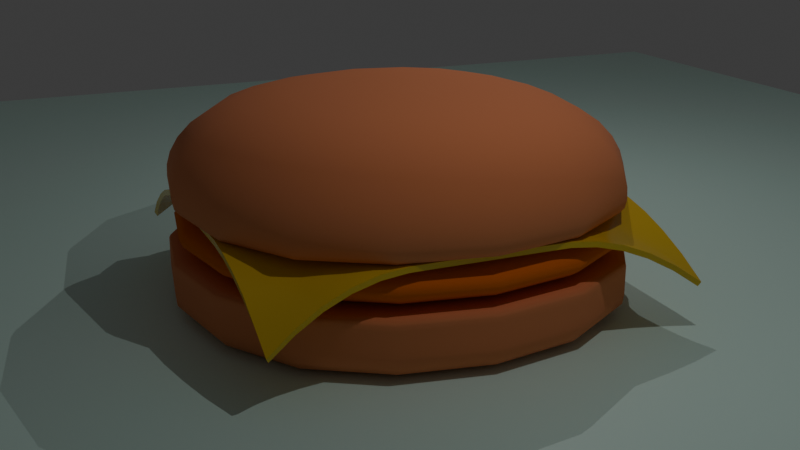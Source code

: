 # Source: Burger.blend  (saved by Blender 4.0.36; exported with 4.5.12 LTS)
import bpy
from mathutils import Matrix  # noqa: F401  (used for matrix-valued properties, if any)

bpy.ops.wm.read_factory_settings(use_empty=True)
scene = bpy.context.scene
scene.name = 'Scene'

# ---- collections
col_collection = bpy.data.collections.new('Collection'); scene.collection.children.link(col_collection)

# ---- materials (node trees are filled in below, after node groups)
mat_material = bpy.data.materials.new('Material')
mat_material.use_transparent_shadow = False
mat_material_001 = bpy.data.materials.new('Material.001')
mat_material_001.use_transparent_shadow = False
mat_material_002 = bpy.data.materials.new('Material.002')
mat_material_002.use_transparent_shadow = False
mat_material_003 = bpy.data.materials.new('Material.003')
mat_material_003.use_transparent_shadow = False

# ---- node groups
ng_auto_smooth = bpy.data.node_groups.new('Auto Smooth', 'GeometryNodeTree')
_s = ng_auto_smooth.interface.new_socket(name='Geometry', in_out='OUTPUT', socket_type='NodeSocketGeometry')
_s = ng_auto_smooth.interface.new_socket(name='Geometry', in_out='INPUT', socket_type='NodeSocketGeometry')
_s = ng_auto_smooth.interface.new_socket(name='Angle', in_out='INPUT', socket_type='NodeSocketFloat')
_s.subtype = 'ANGLE'
_s.min_value = 0.0
_s.max_value = 3.142
ng_auto_smooth.is_modifier = True
_N = ng_auto_smooth.nodes; _L = ng_auto_smooth.links
n0 = _N.new('NodeGroupOutput'); n0.name = 'Group Output'; n0.location = (480, -100)
n1 = _N.new('NodeGroupInput'); n1.name = 'Group Input'; n1.location = (-420, -300)
n2 = _N.new('NodeGroupInput'); n2.name = 'Group Input.001'; n2.location = (-60, -100)
n3 = _N.new('GeometryNodeSetShadeSmooth'); n3.name = 'Set Shade Smooth'; n3.location = (120, -100)
n3.domain = 'EDGE'
n4 = _N.new('GeometryNodeSetShadeSmooth'); n4.name = 'Set Shade Smooth.001'; n4.location = (300, -100)
n5 = _N.new('GeometryNodeInputMeshEdgeAngle'); n5.name = 'Edge Angle'; n5.location = (-420, -220)
n6 = _N.new('GeometryNodeInputEdgeSmooth'); n6.name = 'Is Edge Smooth'; n6.location = (-60, -160)
n7 = _N.new('GeometryNodeInputShadeSmooth'); n7.name = 'Is Face Smooth'; n7.location = (-240, -340)
n8 = _N.new('FunctionNodeBooleanMath'); n8.name = 'Boolean Math'; n8.location = (-60, -220)
n9 = _N.new('FunctionNodeCompare'); n9.name = 'Compare'; n9.location = (-240, -180)
n9.operation = 'LESS_EQUAL'
_L.new(n5.outputs[0], n9.inputs[0])
_L.new(n4.outputs[0], n0.inputs[0])
_L.new(n1.outputs[1], n9.inputs[1])
_L.new(n9.outputs[0], n8.inputs[0])
_L.new(n7.outputs[0], n8.inputs[1])
_L.new(n2.outputs[0], n3.inputs[0])
_L.new(n6.outputs[0], n3.inputs[1])
_L.new(n3.outputs[0], n4.inputs[0])
_L.new(n8.outputs[0], n3.inputs[2])
n0.is_active_output = True

# ---- material node trees
mat_material.use_nodes = True; mat_material.node_tree.nodes.clear()
_N = mat_material.node_tree.nodes; _L = mat_material.node_tree.links
n0 = _N.new('ShaderNodeBsdfPrincipled'); n0.name = 'Principled BSDF'; n0.location = (10, 300)
n0.inputs[0].default_value = (0.8001, 0.2627, 0.112, 1.0)
n0.inputs[2].default_value = 1.0
n0.inputs[3].default_value = 1.45
n1 = _N.new('ShaderNodeOutputMaterial'); n1.name = 'Material Output'; n1.location = (300, 300)
_L.new(n0.outputs[0], n1.inputs[0])
n1.is_active_output = True
mat_material_001.use_nodes = True; mat_material_001.node_tree.nodes.clear()
_N = mat_material_001.node_tree.nodes; _L = mat_material_001.node_tree.links
n0 = _N.new('ShaderNodeBsdfPrincipled'); n0.name = 'Principled BSDF'; n0.location = (10, 300)
n0.inputs[0].default_value = (0.8002, 0.1688, 0.008693, 1.0)
n0.inputs[2].default_value = 1.0
n0.inputs[3].default_value = 1.45
n1 = _N.new('ShaderNodeOutputMaterial'); n1.name = 'Material Output'; n1.location = (300, 300)
_L.new(n0.outputs[0], n1.inputs[0])
n1.is_active_output = True
mat_material_002.use_nodes = True; mat_material_002.node_tree.nodes.clear()
_N = mat_material_002.node_tree.nodes; _L = mat_material_002.node_tree.links
n0 = _N.new('ShaderNodeBsdfPrincipled'); n0.name = 'Principled BSDF'; n0.location = (10, 300)
n0.inputs[0].default_value = (0.8, 0.5335, 0.02449, 1.0)
n0.inputs[2].default_value = 0.2165
n0.inputs[3].default_value = 1.45
n1 = _N.new('ShaderNodeOutputMaterial'); n1.name = 'Material Output'; n1.location = (300, 300)
_L.new(n0.outputs[0], n1.inputs[0])
n1.is_active_output = True
mat_material_003.use_nodes = True; mat_material_003.node_tree.nodes.clear()
_N = mat_material_003.node_tree.nodes; _L = mat_material_003.node_tree.links
n0 = _N.new('ShaderNodeBsdfPrincipled'); n0.name = 'Principled BSDF'; n0.location = (10, 300)
n0.inputs[0].default_value = (0.7343, 0.9871, 0.8902, 1.0)
n0.inputs[3].default_value = 1.45
n1 = _N.new('ShaderNodeOutputMaterial'); n1.name = 'Material Output'; n1.location = (300, 300)
_L.new(n0.outputs[0], n1.inputs[0])
n1.is_active_output = True

# ---- world
world_world = bpy.data.worlds.new('World'); scene.world = world_world
world_world.use_nodes = True; world_world.node_tree.nodes.clear()
_N = world_world.node_tree.nodes; _L = world_world.node_tree.links
n0 = _N.new('ShaderNodeOutputWorld'); n0.name = 'World Output'; n0.location = (300, 300)
n1 = _N.new('ShaderNodeBackground'); n1.name = 'Background'; n1.location = (10, 300)
n1.inputs[0].default_value = (0.05088, 0.05088, 0.05088, 1.0)
_L.new(n1.outputs[0], n0.inputs[0])
n0.is_active_output = True
world_world.color = (0.05088, 0.05088, 0.05088)
world_world.use_sun_shadow = False
world_world.sun_shadow_jitter_overblur = 0.0

# ---- cameras
cam_camera = bpy.data.cameras.new('Camera')
cam_camera.lens = 50.0

# ---- lights
light_point = bpy.data.lights.new('Point', 'POINT')
light_point.transmission_factor = 0.0
light_point.use_soft_falloff = False
light_point.energy = 6000.0
light_point.shadow_maximum_resolution = 0.006
light_point.use_absolute_resolution = True
light_point_001 = bpy.data.lights.new('Point.001', 'POINT')
light_point_001.transmission_factor = 0.0
light_point_001.use_soft_falloff = False
light_point_001.energy = 6000.0
light_point_001.shadow_maximum_resolution = 0.006
light_point_001.use_absolute_resolution = True

# ---- meshes
me_cube = bpy.data.meshes.new('Cube')
me_cube.from_pydata([(-2.964, -2.964, -1.057), (-2.964, -2.964, -0.148), (-2.964, 2.964, -1.057), (-2.964, 2.964, -0.148), (2.964, -2.964, -1.057), (2.964, -2.964, -0.148), (2.964, 2.964, -1.057), (2.964, 2.964, -0.148), (-2.964, -2.964, -1.057), (-2.964, 2.964, -1.057), (2.964, 2.964, -1.057), (2.964, -2.964, -1.057), (-2.964, -2.964, -0.6774), (-2.964, 2.964, -0.6774), (2.964, 2.964, -0.6774), (2.964, -2.964, -0.6774)], [], [(12, 1, 3, 13), (13, 3, 7, 14), (14, 7, 5, 15), (15, 5, 1, 12), (2, 6, 4, 0), (7, 3, 1, 5), (4, 11, 8, 0), (6, 10, 11, 4), (2, 9, 10, 6), (0, 8, 9, 2), (11, 15, 12, 8), (10, 14, 15, 11), (9, 13, 14, 10), (8, 12, 13, 9)])
me_cube.polygons.foreach_set('use_smooth', [True] * 14)
_uv = me_cube.uv_layers.new(name='UVMap')
_uv.uv.foreach_set('vector', [0.5398, 0.0, 0.625, 0.0, 0.625, 0.25, 0.5398, 0.25, 0.5398, 0.25, 0.625, 0.25, 0.625, 0.5, 0.5398, 0.5, 0.5398, 0.5, 0.625, 0.5, 0.625, 0.75, 0.5398, 0.75, 0.5398, 0.75, 0.625, 0.75, 0.625, 1.0, 0.5398, 1.0, 0.125, 0.5, 0.375, 0.5, 0.375, 0.75, 0.125, 0.75, 0.625, 0.5, 0.875, 0.5, 0.875, 0.75, 0.625, 0.75, 0.375, 0.75, 0.375, 0.75, 0.375, 1.0, 0.375, 1.0, 0.375, 0.5, 0.375, 0.5, 0.375, 0.75, 0.375, 0.75, 0.375, 0.25, 0.375, 0.25, 0.375, 0.5, 0.375, 0.5, 0.375, 0.0, 0.375, 0.0, 0.375, 0.25, 0.375, 0.25, 0.375, 0.75, 0.5398, 0.75, 0.5398, 1.0, 0.375, 1.0, 0.375, 0.5, 0.5398, 0.5, 0.5398, 0.75, 0.375, 0.75, 0.375, 0.25, 0.5398, 0.25, 0.5398, 0.5, 0.375, 0.5, 0.375, 0.0, 0.5398, 0.0, 0.5398, 0.25, 0.375, 0.25])
me_cube.materials.append(mat_material)
me_cube.update()
me_cube_002 = bpy.data.meshes.new('Cube.002')
me_cube_002.from_pydata([(-0.7221, -0.7006, -1.192), (-1.578, -1.434, -0.3824), (-0.7221, 0.6764, -1.192), (-1.578, 1.362, -0.3824), (0.6549, -0.7006, -1.192), (1.218, -1.434, -0.3824), (0.6549, 0.6764, -1.192), (1.218, 1.362, -0.3824), (-2.964, -2.964, -1.057), (-2.964, 2.964, -1.057), (2.964, 2.964, -1.057), (2.964, -2.964, -1.057), (-2.964, -2.964, -0.6774), (-2.964, 2.964, -0.6774), (2.964, 2.964, -0.6774), (2.964, -2.964, -0.6774)], [], [(12, 1, 3, 13), (13, 3, 7, 14), (14, 7, 5, 15), (15, 5, 1, 12), (2, 6, 4, 0), (7, 3, 1, 5), (4, 11, 8, 0), (6, 10, 11, 4), (2, 9, 10, 6), (0, 8, 9, 2), (11, 15, 12, 8), (10, 14, 15, 11), (9, 13, 14, 10), (8, 12, 13, 9)])
me_cube_002.polygons.foreach_set('use_smooth', [True] * 14)
_uv = me_cube_002.uv_layers.new(name='UVMap')
_uv.uv.foreach_set('vector', [0.5398, 0.0, 0.625, 0.0, 0.625, 0.25, 0.5398, 0.25, 0.5398, 0.25, 0.625, 0.25, 0.625, 0.5, 0.5398, 0.5, 0.5398, 0.5, 0.625, 0.5, 0.625, 0.75, 0.5398, 0.75, 0.5398, 0.75, 0.625, 0.75, 0.625, 1.0, 0.5398, 1.0, 0.125, 0.5, 0.375, 0.5, 0.375, 0.75, 0.125, 0.75, 0.625, 0.5, 0.875, 0.5, 0.875, 0.75, 0.625, 0.75, 0.375, 0.75, 0.375, 0.75, 0.375, 1.0, 0.375, 1.0, 0.375, 0.5, 0.375, 0.5, 0.375, 0.75, 0.375, 0.75, 0.375, 0.25, 0.375, 0.25, 0.375, 0.5, 0.375, 0.5, 0.375, 0.0, 0.375, 0.0, 0.375, 0.25, 0.375, 0.25, 0.375, 0.75, 0.5398, 0.75, 0.5398, 1.0, 0.375, 1.0, 0.375, 0.5, 0.5398, 0.5, 0.5398, 0.75, 0.375, 0.75, 0.375, 0.25, 0.5398, 0.25, 0.5398, 0.5, 0.375, 0.5, 0.375, 0.0, 0.5398, 0.0, 0.5398, 0.25, 0.375, 0.25])
me_cube_002.materials.append(mat_material_001)
me_cube_002.update()
me_plane = bpy.data.meshes.new('Plane')
me_plane.from_pydata([(12.15, 11.82, 3.198), (-12.63, 11.82, 3.198), (12.15, -12.96, 3.198), (-12.63, -12.96, 3.198), (12.24, -11.22, 2.091), (12.3, -9.513, 1.219), (12.35, -7.85, 0.5804), (12.38, -6.228, 0.1762), (12.39, -4.649, 0.00602), (12.39, -3.098, 0.0), (12.39, -1.549, 0.0), (12.39, 2.384e-07, 0.0), (12.39, 1.549, 0.0), (12.39, 3.098, 0.0), (12.39, 4.647, 0.00602), (12.38, 6.165, 0.1762), (12.35, 7.643, 0.5804), (12.3, 9.078, 1.219), (12.24, 10.47, 2.091), (10.69, 12.02, 2.091), (9.204, 12.18, 1.219), (7.703, 12.29, 0.5804), (6.184, 12.36, 0.1762), (4.647, 12.39, 0.00602), (3.098, 12.39, 0.0), (1.549, 12.39, 0.0), (-2.384e-07, 12.39, 0.0), (-1.549, 12.39, 0.0), (-3.098, 12.39, 0.0), (-4.648, 12.39, 0.00602), (-6.21, 12.36, 0.1762), (-7.79, 12.29, 0.5804), (-9.387, 12.18, 1.219), (-11.0, 12.02, 2.091), (-12.55, 10.47, 2.091), (-12.49, 9.078, 1.219), (-12.44, 7.643, 0.5804), (-12.41, 6.165, 0.1762), (-12.39, 4.647, 0.00602), (-12.39, 3.098, 0.0), (-12.39, 1.549, 0.0), (-12.39, -2.384e-07, 0.0), (-12.39, -1.549, 0.0), (-12.39, -3.098, 0.0), (-12.39, -4.649, 0.00602), (-12.41, -6.228, 0.1762), (-12.44, -7.85, 0.5804), (-12.49, -9.513, 1.219), (-12.55, -11.22, 2.091), (-11.0, -12.77, 2.091), (-9.387, -12.61, 1.219), (-7.79, -12.5, 0.5804), (-6.21, -12.43, 0.1762), (-4.648, -12.39, 0.00602), (-3.098, -12.39, 0.0), (-1.549, -12.39, 0.0), (2.384e-07, -12.39, 0.0), (1.549, -12.39, 0.0), (3.098, -12.39, 0.0), (4.647, -12.39, 0.00602), (6.184, -12.43, 0.1762), (7.703, -12.5, 0.5804), (9.204, -12.61, 1.219), (10.69, -12.77, 2.091), (10.72, 10.54, 1.701), (10.77, 9.109, 1.047), (10.81, 7.657, 0.4989), (10.83, 6.171, 0.1426), (10.84, 4.647, 0.001911), (10.84, 3.098, 0.0), (10.84, 1.549, 0.0), (10.84, -2.384e-07, 0.0), (10.84, -1.549, 0.0), (10.84, -3.098, 0.0), (10.84, -4.648, 0.001911), (10.83, -6.222, 0.1426), (10.81, -7.835, 0.4989), (10.77, -9.482, 1.047), (10.72, -11.15, 1.701), (9.217, 10.66, 1.047), (9.245, 9.175, 0.6733), (9.272, 7.691, 0.3077), (9.29, 6.185, 0.06666), (9.295, 4.648, 0.0), (9.295, 3.098, 0.0), (9.295, 1.549, 0.0), (9.295, -2.384e-07, 0.0), (9.295, -1.549, 0.0), (9.295, -3.098, 0.0), (9.295, -4.648, 0.0), (9.29, -6.209, 0.06666), (9.272, -7.801, 0.3077), (9.245, -9.415, 0.6733), (9.217, -11.03, 1.047), (7.709, 10.76, 0.4989), (7.723, 9.24, 0.3077), (7.738, 7.726, 0.1134), (7.746, 6.196, 0.00602), (7.746, 4.648, 0.0), (7.746, 3.098, 0.0), (7.746, 1.549, 0.0), (7.746, -2.384e-07, 0.0), (7.746, -1.549, 0.0), (7.746, -3.098, 0.0), (7.746, -4.648, 0.0), (7.746, -6.198, 0.00602), (7.738, -7.766, 0.1134), (7.723, -9.35, 0.3077), (7.709, -10.93, 0.4989), (6.186, 10.82, 0.1426), (6.192, 9.283, 0.06666), (6.196, 7.745, 0.00602), (6.197, 6.197, 0.0), (6.197, 4.648, 0.0), (6.197, 3.098, 0.0), (6.197, 1.549, 0.0), (6.197, -2.384e-07, 0.0), (6.197, -1.549, 0.0), (6.197, -3.098, 0.0), (6.197, -4.648, 0.0), (6.197, -6.197, 0.0), (6.196, -7.747, 0.00602), (6.192, -9.307, 0.06666), (6.186, -10.87, 0.1426), (4.648, 10.84, 0.001911), (4.648, 9.295, 0.0), (4.648, 7.746, 0.0), (4.648, 6.197, 0.0), (4.648, 4.648, 0.0), (4.648, 3.098, 0.0), (4.648, 1.549, 0.0), (4.648, -2.384e-07, 0.0), (4.648, -1.549, 0.0), (4.648, -3.098, 0.0), (4.648, -4.648, 0.0), (4.648, -6.197, 0.0), (4.648, -7.746, 0.0), (4.648, -9.295, 0.0), (4.648, -10.84, 0.001911), (3.098, 10.84, 0.0), (3.098, 9.295, 0.0), (3.098, 7.746, 0.0), (3.098, 6.197, 0.0), (3.098, 4.648, 0.0), (3.098, 3.098, 0.0), (3.098, 1.549, 0.0), (3.098, -2.384e-07, 0.0), (3.098, -1.549, 0.0), (3.098, -3.098, 0.0), (3.098, -4.648, 0.0), (3.098, -6.197, 0.0), (3.098, -7.746, 0.0), (3.098, -9.295, 0.0), (3.098, -10.84, 0.0), (1.549, 10.84, 0.0), (1.549, 9.295, 0.0), (1.549, 7.746, 0.0), (1.549, 6.197, 0.0), (1.549, 4.648, 0.0), (1.549, 3.098, 0.0), (1.549, 1.549, 0.0), (1.549, -2.384e-07, 0.0), (1.549, -1.549, 0.0), (1.549, -3.098, 0.0), (1.549, -4.648, 0.0), (1.549, -6.197, 0.0), (1.549, -7.746, 0.0), (1.549, -9.295, 0.0), (1.549, -10.84, 0.0), (-2.086e-07, 10.84, 0.0), (-1.788e-07, 9.295, 0.0), (-1.49e-07, 7.746, 0.0), (-1.192e-07, 6.197, 0.0), (-8.941e-08, 4.648, 0.0), (-5.96e-08, 3.098, 0.0), (-2.98e-08, 1.549, 0.0), (0.0, -2.384e-07, 0.0), (2.98e-08, -1.549, 0.0), (5.96e-08, -3.098, 0.0), (8.941e-08, -4.648, 0.0), (1.192e-07, -6.197, 0.0), (1.49e-07, -7.746, 0.0), (1.788e-07, -9.295, 0.0), (2.086e-07, -10.84, 0.0), (-1.549, 10.84, 0.0), (-1.549, 9.295, 0.0), (-1.549, 7.746, 0.0), (-1.549, 6.197, 0.0), (-1.549, 4.648, 0.0), (-1.549, 3.098, 0.0), (-1.549, 1.549, 0.0), (-1.549, -2.384e-07, 0.0), (-1.549, -1.549, 0.0), (-1.549, -3.098, 0.0), (-1.549, -4.648, 0.0), (-1.549, -6.197, 0.0), (-1.549, -7.746, 0.0), (-1.549, -9.295, 0.0), (-1.549, -10.84, 0.0), (-3.098, 10.84, 0.0), (-3.098, 9.295, 0.0), (-3.098, 7.746, 0.0), (-3.098, 6.197, 0.0), (-3.098, 4.648, 0.0), (-3.098, 3.098, 0.0), (-3.098, 1.549, 0.0), (-3.098, -2.384e-07, 0.0), (-3.098, -1.549, 0.0), (-3.098, -3.098, 0.0), (-3.098, -4.648, 0.0), (-3.098, -6.197, 0.0), (-3.098, -7.746, 0.0), (-3.098, -9.295, 0.0), (-3.098, -10.84, 0.0), (-4.648, 10.84, 0.001911), (-4.648, 9.295, 0.0), (-4.648, 7.746, 0.0), (-4.648, 6.197, 0.0), (-4.648, 4.648, 0.0), (-4.648, 3.098, 0.0), (-4.648, 1.549, 0.0), (-4.648, -2.384e-07, 0.0), (-4.648, -1.549, 0.0), (-4.648, -3.098, 0.0), (-4.648, -4.648, 0.0), (-4.648, -6.197, 0.0), (-4.648, -7.746, 0.0), (-4.648, -9.295, 0.0), (-4.648, -10.84, 0.001911), (-6.208, 10.82, 0.1426), (-6.202, 9.283, 0.06666), (-6.197, 7.745, 0.00602), (-6.197, 6.197, 0.0), (-6.197, 4.648, 0.0), (-6.197, 3.098, 0.0), (-6.197, 1.549, 0.0), (-6.197, -2.384e-07, 0.0), (-6.197, -1.549, 0.0), (-6.197, -3.098, 0.0), (-6.197, -4.648, 0.0), (-6.197, -6.197, 0.0), (-6.197, -7.747, 0.00602), (-6.202, -9.307, 0.06666), (-6.208, -10.87, 0.1426), (-7.784, 10.76, 0.4989), (-7.769, 9.24, 0.3077), (-7.755, 7.726, 0.1134), (-7.747, 6.196, 0.00602), (-7.746, 4.648, 0.0), (-7.746, 3.098, 0.0), (-7.746, 1.549, 0.0), (-7.746, -2.384e-07, 0.0), (-7.746, -1.549, 0.0), (-7.746, -3.098, 0.0), (-7.746, -4.648, 0.0), (-7.747, -6.198, 0.00602), (-7.755, -7.766, 0.1134), (-7.769, -9.35, 0.3077), (-7.784, -10.93, 0.4989), (-9.374, 10.66, 1.047), (-9.346, 9.175, 0.6733), (-9.318, 7.691, 0.3077), (-9.3, 6.185, 0.06666), (-9.295, 4.648, 0.0), (-9.295, 3.098, 0.0), (-9.295, 1.549, 0.0), (-9.295, -2.384e-07, 0.0), (-9.295, -1.549, 0.0), (-9.295, -3.098, 0.0), (-9.295, -4.648, 0.0), (-9.3, -6.209, 0.06666), (-9.318, -7.801, 0.3077), (-9.346, -9.415, 0.6733), (-9.374, -11.03, 1.047), (-10.97, 10.54, 1.701), (-10.92, 9.109, 1.047), (-10.88, 7.657, 0.4989), (-10.86, 6.171, 0.1426), (-10.84, 4.647, 0.001911), (-10.84, 3.098, 0.0), (-10.84, 1.549, 0.0), (-10.84, -2.384e-07, 0.0), (-10.84, -1.549, 0.0), (-10.84, -3.098, 0.0), (-10.84, -4.648, 0.001911), (-10.86, -6.222, 0.1426), (-10.88, -7.835, 0.4989), (-10.92, -9.482, 1.047), (-10.97, -11.15, 1.701)], [], [(288, 48, 3, 49), (4, 78, 63, 2), (78, 93, 62, 63), (93, 108, 61, 62), (108, 123, 60, 61), (123, 138, 59, 60), (138, 153, 58, 59), (153, 168, 57, 58), (168, 183, 56, 57), (183, 198, 55, 56), (198, 213, 54, 55), (213, 228, 53, 54), (228, 243, 52, 53), (243, 258, 51, 52), (258, 273, 50, 51), (273, 288, 49, 50), (0, 19, 64, 18), (18, 64, 65, 17), (17, 65, 66, 16), (16, 66, 67, 15), (15, 67, 68, 14), (14, 68, 69, 13), (13, 69, 70, 12), (12, 70, 71, 11), (11, 71, 72, 10), (10, 72, 73, 9), (9, 73, 74, 8), (8, 74, 75, 7), (7, 75, 76, 6), (6, 76, 77, 5), (5, 77, 78, 4), (19, 20, 79, 64), (64, 79, 80, 65), (65, 80, 81, 66), (66, 81, 82, 67), (67, 82, 83, 68), (68, 83, 84, 69), (69, 84, 85, 70), (70, 85, 86, 71), (71, 86, 87, 72), (72, 87, 88, 73), (73, 88, 89, 74), (74, 89, 90, 75), (75, 90, 91, 76), (76, 91, 92, 77), (77, 92, 93, 78), (20, 21, 94, 79), (79, 94, 95, 80), (80, 95, 96, 81), (81, 96, 97, 82), (82, 97, 98, 83), (83, 98, 99, 84), (84, 99, 100, 85), (85, 100, 101, 86), (86, 101, 102, 87), (87, 102, 103, 88), (88, 103, 104, 89), (89, 104, 105, 90), (90, 105, 106, 91), (91, 106, 107, 92), (92, 107, 108, 93), (21, 22, 109, 94), (94, 109, 110, 95), (95, 110, 111, 96), (96, 111, 112, 97), (97, 112, 113, 98), (98, 113, 114, 99), (99, 114, 115, 100), (100, 115, 116, 101), (101, 116, 117, 102), (102, 117, 118, 103), (103, 118, 119, 104), (104, 119, 120, 105), (105, 120, 121, 106), (106, 121, 122, 107), (107, 122, 123, 108), (22, 23, 124, 109), (109, 124, 125, 110), (110, 125, 126, 111), (111, 126, 127, 112), (112, 127, 128, 113), (113, 128, 129, 114), (114, 129, 130, 115), (115, 130, 131, 116), (116, 131, 132, 117), (117, 132, 133, 118), (118, 133, 134, 119), (119, 134, 135, 120), (120, 135, 136, 121), (121, 136, 137, 122), (122, 137, 138, 123), (23, 24, 139, 124), (124, 139, 140, 125), (125, 140, 141, 126), (126, 141, 142, 127), (127, 142, 143, 128), (128, 143, 144, 129), (129, 144, 145, 130), (130, 145, 146, 131), (131, 146, 147, 132), (132, 147, 148, 133), (133, 148, 149, 134), (134, 149, 150, 135), (135, 150, 151, 136), (136, 151, 152, 137), (137, 152, 153, 138), (24, 25, 154, 139), (139, 154, 155, 140), (140, 155, 156, 141), (141, 156, 157, 142), (142, 157, 158, 143), (143, 158, 159, 144), (144, 159, 160, 145), (145, 160, 161, 146), (146, 161, 162, 147), (147, 162, 163, 148), (148, 163, 164, 149), (149, 164, 165, 150), (150, 165, 166, 151), (151, 166, 167, 152), (152, 167, 168, 153), (25, 26, 169, 154), (154, 169, 170, 155), (155, 170, 171, 156), (156, 171, 172, 157), (157, 172, 173, 158), (158, 173, 174, 159), (159, 174, 175, 160), (160, 175, 176, 161), (161, 176, 177, 162), (162, 177, 178, 163), (163, 178, 179, 164), (164, 179, 180, 165), (165, 180, 181, 166), (166, 181, 182, 167), (167, 182, 183, 168), (26, 27, 184, 169), (169, 184, 185, 170), (170, 185, 186, 171), (171, 186, 187, 172), (172, 187, 188, 173), (173, 188, 189, 174), (174, 189, 190, 175), (175, 190, 191, 176), (176, 191, 192, 177), (177, 192, 193, 178), (178, 193, 194, 179), (179, 194, 195, 180), (180, 195, 196, 181), (181, 196, 197, 182), (182, 197, 198, 183), (27, 28, 199, 184), (184, 199, 200, 185), (185, 200, 201, 186), (186, 201, 202, 187), (187, 202, 203, 188), (188, 203, 204, 189), (189, 204, 205, 190), (190, 205, 206, 191), (191, 206, 207, 192), (192, 207, 208, 193), (193, 208, 209, 194), (194, 209, 210, 195), (195, 210, 211, 196), (196, 211, 212, 197), (197, 212, 213, 198), (28, 29, 214, 199), (199, 214, 215, 200), (200, 215, 216, 201), (201, 216, 217, 202), (202, 217, 218, 203), (203, 218, 219, 204), (204, 219, 220, 205), (205, 220, 221, 206), (206, 221, 222, 207), (207, 222, 223, 208), (208, 223, 224, 209), (209, 224, 225, 210), (210, 225, 226, 211), (211, 226, 227, 212), (212, 227, 228, 213), (29, 30, 229, 214), (214, 229, 230, 215), (215, 230, 231, 216), (216, 231, 232, 217), (217, 232, 233, 218), (218, 233, 234, 219), (219, 234, 235, 220), (220, 235, 236, 221), (221, 236, 237, 222), (222, 237, 238, 223), (223, 238, 239, 224), (224, 239, 240, 225), (225, 240, 241, 226), (226, 241, 242, 227), (227, 242, 243, 228), (30, 31, 244, 229), (229, 244, 245, 230), (230, 245, 246, 231), (231, 246, 247, 232), (232, 247, 248, 233), (233, 248, 249, 234), (234, 249, 250, 235), (235, 250, 251, 236), (236, 251, 252, 237), (237, 252, 253, 238), (238, 253, 254, 239), (239, 254, 255, 240), (240, 255, 256, 241), (241, 256, 257, 242), (242, 257, 258, 243), (31, 32, 259, 244), (244, 259, 260, 245), (245, 260, 261, 246), (246, 261, 262, 247), (247, 262, 263, 248), (248, 263, 264, 249), (249, 264, 265, 250), (250, 265, 266, 251), (251, 266, 267, 252), (252, 267, 268, 253), (253, 268, 269, 254), (254, 269, 270, 255), (255, 270, 271, 256), (256, 271, 272, 257), (257, 272, 273, 258), (32, 33, 274, 259), (259, 274, 275, 260), (260, 275, 276, 261), (261, 276, 277, 262), (262, 277, 278, 263), (263, 278, 279, 264), (264, 279, 280, 265), (265, 280, 281, 266), (266, 281, 282, 267), (267, 282, 283, 268), (268, 283, 284, 269), (269, 284, 285, 270), (270, 285, 286, 271), (271, 286, 287, 272), (272, 287, 288, 273), (33, 1, 34, 274), (274, 34, 35, 275), (275, 35, 36, 276), (276, 36, 37, 277), (277, 37, 38, 278), (278, 38, 39, 279), (279, 39, 40, 280), (280, 40, 41, 281), (281, 41, 42, 282), (282, 42, 43, 283), (283, 43, 44, 284), (284, 44, 45, 285), (285, 45, 46, 286), (286, 46, 47, 287), (287, 47, 48, 288)])
me_plane.polygons.foreach_set('use_smooth', [True] * 256)
_uv = me_plane.uv_layers.new(name='UVMap')
_uv.uv.foreach_set('vector', [0.9375, 0.9375, 1.0, 0.9375, 1.0, 1.0, 0.9375, 1.0, 0.0, 0.9375, 0.0625, 0.9375, 0.0625, 1.0, 0.0, 1.0, 0.0625, 0.9375, 0.125, 0.9375, 0.125, 1.0, 0.0625, 1.0, 0.125, 0.9375, 0.1875, 0.9375, 0.1875, 1.0, 0.125, 1.0, 0.1875, 0.9375, 0.25, 0.9375, 0.25, 1.0, 0.1875, 1.0, 0.25, 0.9375, 0.3125, 0.9375, 0.3125, 1.0, 0.25, 1.0, 0.3125, 0.9375, 0.375, 0.9375, 0.375, 1.0, 0.3125, 1.0, 0.375, 0.9375, 0.4375, 0.9375, 0.4375, 1.0, 0.375, 1.0, 0.4375, 0.9375, 0.5, 0.9375, 0.5, 1.0, 0.4375, 1.0, 0.5, 0.9375, 0.5625, 0.9375, 0.5625, 1.0, 0.5, 1.0, 0.5625, 0.9375, 0.625, 0.9375, 0.625, 1.0, 0.5625, 1.0, 0.625, 0.9375, 0.6875, 0.9375, 0.6875, 1.0, 0.625, 1.0, 0.6875, 0.9375, 0.75, 0.9375, 0.75, 1.0, 0.6875, 1.0, 0.75, 0.9375, 0.8125, 0.9375, 0.8125, 1.0, 0.75, 1.0, 0.8125, 0.9375, 0.875, 0.9375, 0.875, 1.0, 0.8125, 1.0, 0.875, 0.9375, 0.9375, 0.9375, 0.9375, 1.0, 0.875, 1.0, 0.0, 0.0, 0.0625, 0.0, 0.0625, 0.0625, 0.0, 0.0625, 0.0, 0.0625, 0.0625, 0.0625, 0.0625, 0.125, 0.0, 0.125, 0.0, 0.125, 0.0625, 0.125, 0.0625, 0.1875, 0.0, 0.1875, 0.0, 0.1875, 0.0625, 0.1875, 0.0625, 0.25, 0.0, 0.25, 0.0, 0.25, 0.0625, 0.25, 0.0625, 0.3125, 0.0, 0.3125, 0.0, 0.3125, 0.0625, 0.3125, 0.0625, 0.375, 0.0, 0.375, 0.0, 0.375, 0.0625, 0.375, 0.0625, 0.4375, 0.0, 0.4375, 0.0, 0.4375, 0.0625, 0.4375, 0.0625, 0.5, 0.0, 0.5, 0.0, 0.5, 0.0625, 0.5, 0.0625, 0.5625, 0.0, 0.5625, 0.0, 0.5625, 0.0625, 0.5625, 0.0625, 0.625, 0.0, 0.625, 0.0, 0.625, 0.0625, 0.625, 0.0625, 0.6875, 0.0, 0.6875, 0.0, 0.6875, 0.0625, 0.6875, 0.0625, 0.75, 0.0, 0.75, 0.0, 0.75, 0.0625, 0.75, 0.0625, 0.8125, 0.0, 0.8125, 0.0, 0.8125, 0.0625, 0.8125, 0.0625, 0.875, 0.0, 0.875, 0.0, 0.875, 0.0625, 0.875, 0.0625, 0.9375, 0.0, 0.9375, 0.0625, 0.0, 0.125, 0.0, 0.125, 0.0625, 0.0625, 0.0625, 0.0625, 0.0625, 0.125, 0.0625, 0.125, 0.125, 0.0625, 0.125, 0.0625, 0.125, 0.125, 0.125, 0.125, 0.1875, 0.0625, 0.1875, 0.0625, 0.1875, 0.125, 0.1875, 0.125, 0.25, 0.0625, 0.25, 0.0625, 0.25, 0.125, 0.25, 0.125, 0.3125, 0.0625, 0.3125, 0.0625, 0.3125, 0.125, 0.3125, 0.125, 0.375, 0.0625, 0.375, 0.0625, 0.375, 0.125, 0.375, 0.125, 0.4375, 0.0625, 0.4375, 0.0625, 0.4375, 0.125, 0.4375, 0.125, 0.5, 0.0625, 0.5, 0.0625, 0.5, 0.125, 0.5, 0.125, 0.5625, 0.0625, 0.5625, 0.0625, 0.5625, 0.125, 0.5625, 0.125, 0.625, 0.0625, 0.625, 0.0625, 0.625, 0.125, 0.625, 0.125, 0.6875, 0.0625, 0.6875, 0.0625, 0.6875, 0.125, 0.6875, 0.125, 0.75, 0.0625, 0.75, 0.0625, 0.75, 0.125, 0.75, 0.125, 0.8125, 0.0625, 0.8125, 0.0625, 0.8125, 0.125, 0.8125, 0.125, 0.875, 0.0625, 0.875, 0.0625, 0.875, 0.125, 0.875, 0.125, 0.9375, 0.0625, 0.9375, 0.125, 0.0, 0.1875, 0.0, 0.1875, 0.0625, 0.125, 0.0625, 0.125, 0.0625, 0.1875, 0.0625, 0.1875, 0.125, 0.125, 0.125, 0.125, 0.125, 0.1875, 0.125, 0.1875, 0.1875, 0.125, 0.1875, 0.125, 0.1875, 0.1875, 0.1875, 0.1875, 0.25, 0.125, 0.25, 0.125, 0.25, 0.1875, 0.25, 0.1875, 0.3125, 0.125, 0.3125, 0.125, 0.3125, 0.1875, 0.3125, 0.1875, 0.375, 0.125, 0.375, 0.125, 0.375, 0.1875, 0.375, 0.1875, 0.4375, 0.125, 0.4375, 0.125, 0.4375, 0.1875, 0.4375, 0.1875, 0.5, 0.125, 0.5, 0.125, 0.5, 0.1875, 0.5, 0.1875, 0.5625, 0.125, 0.5625, 0.125, 0.5625, 0.1875, 0.5625, 0.1875, 0.625, 0.125, 0.625, 0.125, 0.625, 0.1875, 0.625, 0.1875, 0.6875, 0.125, 0.6875, 0.125, 0.6875, 0.1875, 0.6875, 0.1875, 0.75, 0.125, 0.75, 0.125, 0.75, 0.1875, 0.75, 0.1875, 0.8125, 0.125, 0.8125, 0.125, 0.8125, 0.1875, 0.8125, 0.1875, 0.875, 0.125, 0.875, 0.125, 0.875, 0.1875, 0.875, 0.1875, 0.9375, 0.125, 0.9375, 0.1875, 0.0, 0.25, 0.0, 0.25, 0.0625, 0.1875, 0.0625, 0.1875, 0.0625, 0.25, 0.0625, 0.25, 0.125, 0.1875, 0.125, 0.1875, 0.125, 0.25, 0.125, 0.25, 0.1875, 0.1875, 0.1875, 0.1875, 0.1875, 0.25, 0.1875, 0.25, 0.25, 0.1875, 0.25, 0.1875, 0.25, 0.25, 0.25, 0.25, 0.3125, 0.1875, 0.3125, 0.1875, 0.3125, 0.25, 0.3125, 0.25, 0.375, 0.1875, 0.375, 0.1875, 0.375, 0.25, 0.375, 0.25, 0.4375, 0.1875, 0.4375, 0.1875, 0.4375, 0.25, 0.4375, 0.25, 0.5, 0.1875, 0.5, 0.1875, 0.5, 0.25, 0.5, 0.25, 0.5625, 0.1875, 0.5625, 0.1875, 0.5625, 0.25, 0.5625, 0.25, 0.625, 0.1875, 0.625, 0.1875, 0.625, 0.25, 0.625, 0.25, 0.6875, 0.1875, 0.6875, 0.1875, 0.6875, 0.25, 0.6875, 0.25, 0.75, 0.1875, 0.75, 0.1875, 0.75, 0.25, 0.75, 0.25, 0.8125, 0.1875, 0.8125, 0.1875, 0.8125, 0.25, 0.8125, 0.25, 0.875, 0.1875, 0.875, 0.1875, 0.875, 0.25, 0.875, 0.25, 0.9375, 0.1875, 0.9375, 0.25, 0.0, 0.3125, 0.0, 0.3125, 0.0625, 0.25, 0.0625, 0.25, 0.0625, 0.3125, 0.0625, 0.3125, 0.125, 0.25, 0.125, 0.25, 0.125, 0.3125, 0.125, 0.3125, 0.1875, 0.25, 0.1875, 0.25, 0.1875, 0.3125, 0.1875, 0.3125, 0.25, 0.25, 0.25, 0.25, 0.25, 0.3125, 0.25, 0.3125, 0.3125, 0.25, 0.3125, 0.25, 0.3125, 0.3125, 0.3125, 0.3125, 0.375, 0.25, 0.375, 0.25, 0.375, 0.3125, 0.375, 0.3125, 0.4375, 0.25, 0.4375, 0.25, 0.4375, 0.3125, 0.4375, 0.3125, 0.5, 0.25, 0.5, 0.25, 0.5, 0.3125, 0.5, 0.3125, 0.5625, 0.25, 0.5625, 0.25, 0.5625, 0.3125, 0.5625, 0.3125, 0.625, 0.25, 0.625, 0.25, 0.625, 0.3125, 0.625, 0.3125, 0.6875, 0.25, 0.6875, 0.25, 0.6875, 0.3125, 0.6875, 0.3125, 0.75, 0.25, 0.75, 0.25, 0.75, 0.3125, 0.75, 0.3125, 0.8125, 0.25, 0.8125, 0.25, 0.8125, 0.3125, 0.8125, 0.3125, 0.875, 0.25, 0.875, 0.25, 0.875, 0.3125, 0.875, 0.3125, 0.9375, 0.25, 0.9375, 0.3125, 0.0, 0.375, 0.0, 0.375, 0.0625, 0.3125, 0.0625, 0.3125, 0.0625, 0.375, 0.0625, 0.375, 0.125, 0.3125, 0.125, 0.3125, 0.125, 0.375, 0.125, 0.375, 0.1875, 0.3125, 0.1875, 0.3125, 0.1875, 0.375, 0.1875, 0.375, 0.25, 0.3125, 0.25, 0.3125, 0.25, 0.375, 0.25, 0.375, 0.3125, 0.3125, 0.3125, 0.3125, 0.3125, 0.375, 0.3125, 0.375, 0.375, 0.3125, 0.375, 0.3125, 0.375, 0.375, 0.375, 0.375, 0.4375, 0.3125, 0.4375, 0.3125, 0.4375, 0.375, 0.4375, 0.375, 0.5, 0.3125, 0.5, 0.3125, 0.5, 0.375, 0.5, 0.375, 0.5625, 0.3125, 0.5625, 0.3125, 0.5625, 0.375, 0.5625, 0.375, 0.625, 0.3125, 0.625, 0.3125, 0.625, 0.375, 0.625, 0.375, 0.6875, 0.3125, 0.6875, 0.3125, 0.6875, 0.375, 0.6875, 0.375, 0.75, 0.3125, 0.75, 0.3125, 0.75, 0.375, 0.75, 0.375, 0.8125, 0.3125, 0.8125, 0.3125, 0.8125, 0.375, 0.8125, 0.375, 0.875, 0.3125, 0.875, 0.3125, 0.875, 0.375, 0.875, 0.375, 0.9375, 0.3125, 0.9375, 0.375, 0.0, 0.4375, 0.0, 0.4375, 0.0625, 0.375, 0.0625, 0.375, 0.0625, 0.4375, 0.0625, 0.4375, 0.125, 0.375, 0.125, 0.375, 0.125, 0.4375, 0.125, 0.4375, 0.1875, 0.375, 0.1875, 0.375, 0.1875, 0.4375, 0.1875, 0.4375, 0.25, 0.375, 0.25, 0.375, 0.25, 0.4375, 0.25, 0.4375, 0.3125, 0.375, 0.3125, 0.375, 0.3125, 0.4375, 0.3125, 0.4375, 0.375, 0.375, 0.375, 0.375, 0.375, 0.4375, 0.375, 0.4375, 0.4375, 0.375, 0.4375, 0.375, 0.4375, 0.4375, 0.4375, 0.4375, 0.5, 0.375, 0.5, 0.375, 0.5, 0.4375, 0.5, 0.4375, 0.5625, 0.375, 0.5625, 0.375, 0.5625, 0.4375, 0.5625, 0.4375, 0.625, 0.375, 0.625, 0.375, 0.625, 0.4375, 0.625, 0.4375, 0.6875, 0.375, 0.6875, 0.375, 0.6875, 0.4375, 0.6875, 0.4375, 0.75, 0.375, 0.75, 0.375, 0.75, 0.4375, 0.75, 0.4375, 0.8125, 0.375, 0.8125, 0.375, 0.8125, 0.4375, 0.8125, 0.4375, 0.875, 0.375, 0.875, 0.375, 0.875, 0.4375, 0.875, 0.4375, 0.9375, 0.375, 0.9375, 0.4375, 0.0, 0.5, 0.0, 0.5, 0.0625, 0.4375, 0.0625, 0.4375, 0.0625, 0.5, 0.0625, 0.5, 0.125, 0.4375, 0.125, 0.4375, 0.125, 0.5, 0.125, 0.5, 0.1875, 0.4375, 0.1875, 0.4375, 0.1875, 0.5, 0.1875, 0.5, 0.25, 0.4375, 0.25, 0.4375, 0.25, 0.5, 0.25, 0.5, 0.3125, 0.4375, 0.3125, 0.4375, 0.3125, 0.5, 0.3125, 0.5, 0.375, 0.4375, 0.375, 0.4375, 0.375, 0.5, 0.375, 0.5, 0.4375, 0.4375, 0.4375, 0.4375, 0.4375, 0.5, 0.4375, 0.5, 0.5, 0.4375, 0.5, 0.4375, 0.5, 0.5, 0.5, 0.5, 0.5625, 0.4375, 0.5625, 0.4375, 0.5625, 0.5, 0.5625, 0.5, 0.625, 0.4375, 0.625, 0.4375, 0.625, 0.5, 0.625, 0.5, 0.6875, 0.4375, 0.6875, 0.4375, 0.6875, 0.5, 0.6875, 0.5, 0.75, 0.4375, 0.75, 0.4375, 0.75, 0.5, 0.75, 0.5, 0.8125, 0.4375, 0.8125, 0.4375, 0.8125, 0.5, 0.8125, 0.5, 0.875, 0.4375, 0.875, 0.4375, 0.875, 0.5, 0.875, 0.5, 0.9375, 0.4375, 0.9375, 0.5, 0.0, 0.5625, 0.0, 0.5625, 0.0625, 0.5, 0.0625, 0.5, 0.0625, 0.5625, 0.0625, 0.5625, 0.125, 0.5, 0.125, 0.5, 0.125, 0.5625, 0.125, 0.5625, 0.1875, 0.5, 0.1875, 0.5, 0.1875, 0.5625, 0.1875, 0.5625, 0.25, 0.5, 0.25, 0.5, 0.25, 0.5625, 0.25, 0.5625, 0.3125, 0.5, 0.3125, 0.5, 0.3125, 0.5625, 0.3125, 0.5625, 0.375, 0.5, 0.375, 0.5, 0.375, 0.5625, 0.375, 0.5625, 0.4375, 0.5, 0.4375, 0.5, 0.4375, 0.5625, 0.4375, 0.5625, 0.5, 0.5, 0.5, 0.5, 0.5, 0.5625, 0.5, 0.5625, 0.5625, 0.5, 0.5625, 0.5, 0.5625, 0.5625, 0.5625, 0.5625, 0.625, 0.5, 0.625, 0.5, 0.625, 0.5625, 0.625, 0.5625, 0.6875, 0.5, 0.6875, 0.5, 0.6875, 0.5625, 0.6875, 0.5625, 0.75, 0.5, 0.75, 0.5, 0.75, 0.5625, 0.75, 0.5625, 0.8125, 0.5, 0.8125, 0.5, 0.8125, 0.5625, 0.8125, 0.5625, 0.875, 0.5, 0.875, 0.5, 0.875, 0.5625, 0.875, 0.5625, 0.9375, 0.5, 0.9375, 0.5625, 0.0, 0.625, 0.0, 0.625, 0.0625, 0.5625, 0.0625, 0.5625, 0.0625, 0.625, 0.0625, 0.625, 0.125, 0.5625, 0.125, 0.5625, 0.125, 0.625, 0.125, 0.625, 0.1875, 0.5625, 0.1875, 0.5625, 0.1875, 0.625, 0.1875, 0.625, 0.25, 0.5625, 0.25, 0.5625, 0.25, 0.625, 0.25, 0.625, 0.3125, 0.5625, 0.3125, 0.5625, 0.3125, 0.625, 0.3125, 0.625, 0.375, 0.5625, 0.375, 0.5625, 0.375, 0.625, 0.375, 0.625, 0.4375, 0.5625, 0.4375, 0.5625, 0.4375, 0.625, 0.4375, 0.625, 0.5, 0.5625, 0.5, 0.5625, 0.5, 0.625, 0.5, 0.625, 0.5625, 0.5625, 0.5625, 0.5625, 0.5625, 0.625, 0.5625, 0.625, 0.625, 0.5625, 0.625, 0.5625, 0.625, 0.625, 0.625, 0.625, 0.6875, 0.5625, 0.6875, 0.5625, 0.6875, 0.625, 0.6875, 0.625, 0.75, 0.5625, 0.75, 0.5625, 0.75, 0.625, 0.75, 0.625, 0.8125, 0.5625, 0.8125, 0.5625, 0.8125, 0.625, 0.8125, 0.625, 0.875, 0.5625, 0.875, 0.5625, 0.875, 0.625, 0.875, 0.625, 0.9375, 0.5625, 0.9375, 0.625, 0.0, 0.6875, 0.0, 0.6875, 0.0625, 0.625, 0.0625, 0.625, 0.0625, 0.6875, 0.0625, 0.6875, 0.125, 0.625, 0.125, 0.625, 0.125, 0.6875, 0.125, 0.6875, 0.1875, 0.625, 0.1875, 0.625, 0.1875, 0.6875, 0.1875, 0.6875, 0.25, 0.625, 0.25, 0.625, 0.25, 0.6875, 0.25, 0.6875, 0.3125, 0.625, 0.3125, 0.625, 0.3125, 0.6875, 0.3125, 0.6875, 0.375, 0.625, 0.375, 0.625, 0.375, 0.6875, 0.375, 0.6875, 0.4375, 0.625, 0.4375, 0.625, 0.4375, 0.6875, 0.4375, 0.6875, 0.5, 0.625, 0.5, 0.625, 0.5, 0.6875, 0.5, 0.6875, 0.5625, 0.625, 0.5625, 0.625, 0.5625, 0.6875, 0.5625, 0.6875, 0.625, 0.625, 0.625, 0.625, 0.625, 0.6875, 0.625, 0.6875, 0.6875, 0.625, 0.6875, 0.625, 0.6875, 0.6875, 0.6875, 0.6875, 0.75, 0.625, 0.75, 0.625, 0.75, 0.6875, 0.75, 0.6875, 0.8125, 0.625, 0.8125, 0.625, 0.8125, 0.6875, 0.8125, 0.6875, 0.875, 0.625, 0.875, 0.625, 0.875, 0.6875, 0.875, 0.6875, 0.9375, 0.625, 0.9375, 0.6875, 0.0, 0.75, 0.0, 0.75, 0.0625, 0.6875, 0.0625, 0.6875, 0.0625, 0.75, 0.0625, 0.75, 0.125, 0.6875, 0.125, 0.6875, 0.125, 0.75, 0.125, 0.75, 0.1875, 0.6875, 0.1875, 0.6875, 0.1875, 0.75, 0.1875, 0.75, 0.25, 0.6875, 0.25, 0.6875, 0.25, 0.75, 0.25, 0.75, 0.3125, 0.6875, 0.3125, 0.6875, 0.3125, 0.75, 0.3125, 0.75, 0.375, 0.6875, 0.375, 0.6875, 0.375, 0.75, 0.375, 0.75, 0.4375, 0.6875, 0.4375, 0.6875, 0.4375, 0.75, 0.4375, 0.75, 0.5, 0.6875, 0.5, 0.6875, 0.5, 0.75, 0.5, 0.75, 0.5625, 0.6875, 0.5625, 0.6875, 0.5625, 0.75, 0.5625, 0.75, 0.625, 0.6875, 0.625, 0.6875, 0.625, 0.75, 0.625, 0.75, 0.6875, 0.6875, 0.6875, 0.6875, 0.6875, 0.75, 0.6875, 0.75, 0.75, 0.6875, 0.75, 0.6875, 0.75, 0.75, 0.75, 0.75, 0.8125, 0.6875, 0.8125, 0.6875, 0.8125, 0.75, 0.8125, 0.75, 0.875, 0.6875, 0.875, 0.6875, 0.875, 0.75, 0.875, 0.75, 0.9375, 0.6875, 0.9375, 0.75, 0.0, 0.8125, 0.0, 0.8125, 0.0625, 0.75, 0.0625, 0.75, 0.0625, 0.8125, 0.0625, 0.8125, 0.125, 0.75, 0.125, 0.75, 0.125, 0.8125, 0.125, 0.8125, 0.1875, 0.75, 0.1875, 0.75, 0.1875, 0.8125, 0.1875, 0.8125, 0.25, 0.75, 0.25, 0.75, 0.25, 0.8125, 0.25, 0.8125, 0.3125, 0.75, 0.3125, 0.75, 0.3125, 0.8125, 0.3125, 0.8125, 0.375, 0.75, 0.375, 0.75, 0.375, 0.8125, 0.375, 0.8125, 0.4375, 0.75, 0.4375, 0.75, 0.4375, 0.8125, 0.4375, 0.8125, 0.5, 0.75, 0.5, 0.75, 0.5, 0.8125, 0.5, 0.8125, 0.5625, 0.75, 0.5625, 0.75, 0.5625, 0.8125, 0.5625, 0.8125, 0.625, 0.75, 0.625, 0.75, 0.625, 0.8125, 0.625, 0.8125, 0.6875, 0.75, 0.6875, 0.75, 0.6875, 0.8125, 0.6875, 0.8125, 0.75, 0.75, 0.75, 0.75, 0.75, 0.8125, 0.75, 0.8125, 0.8125, 0.75, 0.8125, 0.75, 0.8125, 0.8125, 0.8125, 0.8125, 0.875, 0.75, 0.875, 0.75, 0.875, 0.8125, 0.875, 0.8125, 0.9375, 0.75, 0.9375, 0.8125, 0.0, 0.875, 0.0, 0.875, 0.0625, 0.8125, 0.0625, 0.8125, 0.0625, 0.875, 0.0625, 0.875, 0.125, 0.8125, 0.125, 0.8125, 0.125, 0.875, 0.125, 0.875, 0.1875, 0.8125, 0.1875, 0.8125, 0.1875, 0.875, 0.1875, 0.875, 0.25, 0.8125, 0.25, 0.8125, 0.25, 0.875, 0.25, 0.875, 0.3125, 0.8125, 0.3125, 0.8125, 0.3125, 0.875, 0.3125, 0.875, 0.375, 0.8125, 0.375, 0.8125, 0.375, 0.875, 0.375, 0.875, 0.4375, 0.8125, 0.4375, 0.8125, 0.4375, 0.875, 0.4375, 0.875, 0.5, 0.8125, 0.5, 0.8125, 0.5, 0.875, 0.5, 0.875, 0.5625, 0.8125, 0.5625, 0.8125, 0.5625, 0.875, 0.5625, 0.875, 0.625, 0.8125, 0.625, 0.8125, 0.625, 0.875, 0.625, 0.875, 0.6875, 0.8125, 0.6875, 0.8125, 0.6875, 0.875, 0.6875, 0.875, 0.75, 0.8125, 0.75, 0.8125, 0.75, 0.875, 0.75, 0.875, 0.8125, 0.8125, 0.8125, 0.8125, 0.8125, 0.875, 0.8125, 0.875, 0.875, 0.8125, 0.875, 0.8125, 0.875, 0.875, 0.875, 0.875, 0.9375, 0.8125, 0.9375, 0.875, 0.0, 0.9375, 0.0, 0.9375, 0.0625, 0.875, 0.0625, 0.875, 0.0625, 0.9375, 0.0625, 0.9375, 0.125, 0.875, 0.125, 0.875, 0.125, 0.9375, 0.125, 0.9375, 0.1875, 0.875, 0.1875, 0.875, 0.1875, 0.9375, 0.1875, 0.9375, 0.25, 0.875, 0.25, 0.875, 0.25, 0.9375, 0.25, 0.9375, 0.3125, 0.875, 0.3125, 0.875, 0.3125, 0.9375, 0.3125, 0.9375, 0.375, 0.875, 0.375, 0.875, 0.375, 0.9375, 0.375, 0.9375, 0.4375, 0.875, 0.4375, 0.875, 0.4375, 0.9375, 0.4375, 0.9375, 0.5, 0.875, 0.5, 0.875, 0.5, 0.9375, 0.5, 0.9375, 0.5625, 0.875, 0.5625, 0.875, 0.5625, 0.9375, 0.5625, 0.9375, 0.625, 0.875, 0.625, 0.875, 0.625, 0.9375, 0.625, 0.9375, 0.6875, 0.875, 0.6875, 0.875, 0.6875, 0.9375, 0.6875, 0.9375, 0.75, 0.875, 0.75, 0.875, 0.75, 0.9375, 0.75, 0.9375, 0.8125, 0.875, 0.8125, 0.875, 0.8125, 0.9375, 0.8125, 0.9375, 0.875, 0.875, 0.875, 0.875, 0.875, 0.9375, 0.875, 0.9375, 0.9375, 0.875, 0.9375, 0.9375, 0.0, 1.0, 0.0, 1.0, 0.0625, 0.9375, 0.0625, 0.9375, 0.0625, 1.0, 0.0625, 1.0, 0.125, 0.9375, 0.125, 0.9375, 0.125, 1.0, 0.125, 1.0, 0.1875, 0.9375, 0.1875, 0.9375, 0.1875, 1.0, 0.1875, 1.0, 0.25, 0.9375, 0.25, 0.9375, 0.25, 1.0, 0.25, 1.0, 0.3125, 0.9375, 0.3125, 0.9375, 0.3125, 1.0, 0.3125, 1.0, 0.375, 0.9375, 0.375, 0.9375, 0.375, 1.0, 0.375, 1.0, 0.4375, 0.9375, 0.4375, 0.9375, 0.4375, 1.0, 0.4375, 1.0, 0.5, 0.9375, 0.5, 0.9375, 0.5, 1.0, 0.5, 1.0, 0.5625, 0.9375, 0.5625, 0.9375, 0.5625, 1.0, 0.5625, 1.0, 0.625, 0.9375, 0.625, 0.9375, 0.625, 1.0, 0.625, 1.0, 0.6875, 0.9375, 0.6875, 0.9375, 0.6875, 1.0, 0.6875, 1.0, 0.75, 0.9375, 0.75, 0.9375, 0.75, 1.0, 0.75, 1.0, 0.8125, 0.9375, 0.8125, 0.9375, 0.8125, 1.0, 0.8125, 1.0, 0.875, 0.9375, 0.875, 0.9375, 0.875, 1.0, 0.875, 1.0, 0.9375, 0.9375, 0.9375])
me_plane.materials.append(mat_material_002)
me_plane.update()
me_cube_003 = bpy.data.meshes.new('Cube.003')
me_cube_003.from_pydata([(-2.665, -2.642, -0.7141), (-1.824, -1.767, 0.702), (-2.665, 2.702, -0.7141), (-1.824, 1.914, 0.702), (2.679, -2.642, -0.7141), (1.857, -1.767, 0.702), (2.679, 2.702, -0.7141), (1.857, 1.914, 0.702), (-2.957, -2.934, -0.7141), (-2.957, 2.994, -0.7141), (2.971, 2.994, -0.7141), (2.971, -2.934, -0.7141), (-2.951, -2.909, -0.04265), (-2.951, 3.019, -0.04265), (2.977, 3.019, -0.04265), (2.977, -2.909, -0.04265)], [], [(12, 1, 3, 13), (13, 3, 7, 14), (14, 7, 5, 15), (15, 5, 1, 12), (2, 6, 4, 0), (7, 3, 1, 5), (4, 11, 8, 0), (6, 10, 11, 4), (2, 9, 10, 6), (0, 8, 9, 2), (11, 15, 12, 8), (10, 14, 15, 11), (9, 13, 14, 10), (8, 12, 13, 9)])
me_cube_003.polygons.foreach_set('use_smooth', [True] * 14)
_uv = me_cube_003.uv_layers.new(name='UVMap')
_uv.uv.foreach_set('vector', [0.5398, 0.0, 0.625, 0.0, 0.625, 0.25, 0.5398, 0.25, 0.5398, 0.25, 0.625, 0.25, 0.625, 0.5, 0.5398, 0.5, 0.5398, 0.5, 0.625, 0.5, 0.625, 0.75, 0.5398, 0.75, 0.5398, 0.75, 0.625, 0.75, 0.625, 1.0, 0.5398, 1.0, 0.125, 0.5, 0.375, 0.5, 0.375, 0.75, 0.125, 0.75, 0.625, 0.5, 0.875, 0.5, 0.875, 0.75, 0.625, 0.75, 0.375, 0.75, 0.375, 0.75, 0.375, 1.0, 0.375, 1.0, 0.375, 0.5, 0.375, 0.5, 0.375, 0.75, 0.375, 0.75, 0.375, 0.25, 0.375, 0.25, 0.375, 0.5, 0.375, 0.5, 0.375, 0.0, 0.375, 0.0, 0.375, 0.25, 0.375, 0.25, 0.375, 0.75, 0.5398, 0.75, 0.5398, 1.0, 0.375, 1.0, 0.375, 0.5, 0.5398, 0.5, 0.5398, 0.75, 0.375, 0.75, 0.375, 0.25, 0.5398, 0.25, 0.5398, 0.5, 0.375, 0.5, 0.375, 0.0, 0.5398, 0.0, 0.5398, 0.25, 0.375, 0.25])
me_cube_003.materials.append(mat_material)
me_cube_003.update()
me_plane_001 = bpy.data.meshes.new('Plane.001')
me_plane_001.from_pydata([(-1.0, -1.0, 0.0), (1.0, -1.0, 0.0), (-1.0, 1.0, 0.0), (1.0, 1.0, 0.0)], [], [(0, 1, 3, 2)])
_uv = me_plane_001.uv_layers.new(name='UVMap')
_uv.uv.foreach_set('vector', [0.0, 0.0, 1.0, 0.0, 1.0, 1.0, 0.0, 1.0])
me_plane_001.materials.append(mat_material_003)
me_plane_001.update()

# ---- objects
ob_point = bpy.data.objects.new('Point', light_point)
ob_cube = bpy.data.objects.new('Cube', me_cube)
ob_cube_001 = bpy.data.objects.new('Cube.001', me_cube_002)
ob_plane = bpy.data.objects.new('Plane', me_plane)
ob_cube_002 = bpy.data.objects.new('Cube.002', me_cube_003)
ob_camera = bpy.data.objects.new('Camera', cam_camera)
ob_point_001 = bpy.data.objects.new('Point.001', light_point_001)
ob_plane_001 = bpy.data.objects.new('Plane.001', me_plane_001)

# ---- transforms, parenting, visibility, modifiers, constraints
ob_point.location = (-5.776, 22.58, 37.98)
ob_point.scale = (7.46, 7.46, 7.46)
ob_cube.location = (-0.006476, -0.1619, -1.699)
ob_cube.rotation_euler = (3.142, -0.0, 0.0)
ob_cube.scale = (5.029, 5.029, 5.029)
_m = ob_cube.modifiers.new('Subdivision', 'SUBSURF')
_m.levels = 4
ob_cube_001.location = (-0.006476, -0.1619, 0.562)
ob_cube_001.rotation_euler = (3.142, -0.0, 0.0)
ob_cube_001.scale = (5.029, 5.029, 5.029)
_m = ob_cube_001.modifiers.new('Subdivision', 'SUBSURF')
_m.levels = 4
ob_plane.location = (0.0, -0.1473, 5.94)
ob_plane.rotation_euler = (3.142, -0.0, 0.0)
_m = ob_plane.modifiers.new('Solidify', 'SOLIDIFY')
_m.thickness = 0.33
_m = ob_plane.modifiers.new('Auto Smooth', 'NODES')
_m.node_group = ng_auto_smooth
_gi = [s.identifier for s in ng_auto_smooth.interface.items_tree if s.item_type == 'SOCKET' and s.in_out == 'INPUT']
_m[_gi[1]] = 0.5236  # Angle
ob_cube_002.location = (-0.006476, -0.1619, 9.703)
ob_cube_002.rotation_euler = (-3.142, -3.141, 4.957e-11)
ob_cube_002.scale = (5.029, 5.029, 5.029)
_m = ob_cube_002.modifiers.new('Subdivision', 'SUBSURF')
_m.levels = 4
ob_camera.location = (25.5, 58.88, 25.23)
ob_camera.rotation_euler = (1.253, -5.232e-06, 2.73)
ob_point_001.location = (-18.91, -14.25, 37.51)
ob_point_001.rotation_euler = (3.142, -0.0, 0.0)
ob_plane_001.location = (-0.5707, -3.749, 0.0)
ob_plane_001.scale = (65.01, 65.01, 65.01)

# ---- collection membership
col_collection.objects.link(ob_point)
col_collection.objects.link(ob_cube)
col_collection.objects.link(ob_cube_001)
col_collection.objects.link(ob_plane)
col_collection.objects.link(ob_cube_002)
col_collection.objects.link(ob_camera)
col_collection.objects.link(ob_point_001)
col_collection.objects.link(ob_plane_001)

# ---- scene / render settings (as saved in the file)
scene.camera = ob_camera
scene.frame_start = 1; scene.frame_end = 250; scene.frame_set(143)
scene.render.engine = 'BLENDER_EEVEE_NEXT'
scene.cycles.sampling_pattern = 'TABULATED_SOBOL'
bpy.context.view_layer.update()
